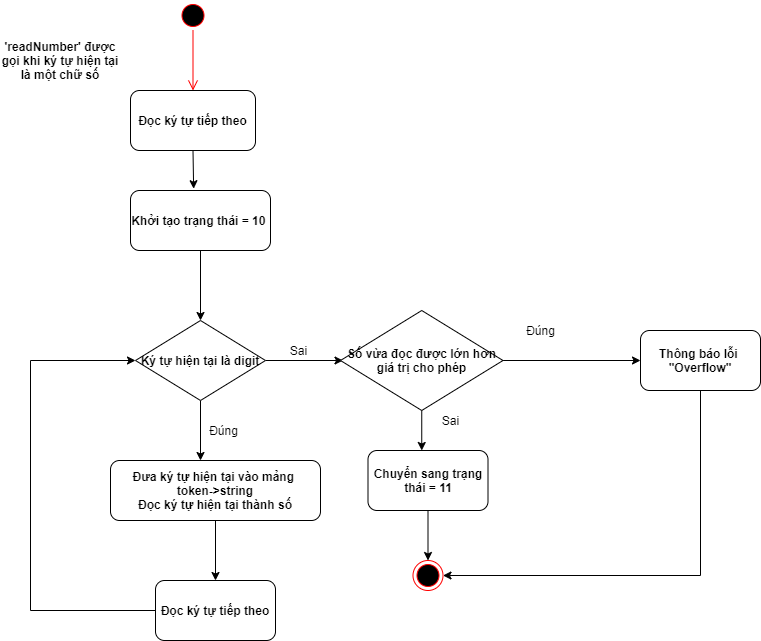

The diagram above was exported from draw.io. Its source (the exported page's mxGraphModel, read from the mxfile embedded in the PNG):
<mxGraphModel dx="1024" dy="592" grid="1" gridSize="10" guides="1" tooltips="1" connect="1" arrows="1" fold="1" page="1" pageScale="1" pageWidth="850" pageHeight="1100" math="0" shadow="0">
  <root>
    <mxCell id="0" />
    <mxCell id="1" parent="0" />
    <mxCell id="-BvemwFWwPZf7JxHw_Bz-5" style="edgeStyle=orthogonalEdgeStyle;rounded=0;orthogonalLoop=1;jettySize=auto;html=1;exitX=0.5;exitY=1;exitDx=0;exitDy=0;entryX=0.451;entryY=-0.03;entryDx=0;entryDy=0;entryPerimeter=0;" edge="1" parent="1" source="oHF14tp9yidZrZ-bRJmC-3" target="oHF14tp9yidZrZ-bRJmC-7">
      <mxGeometry relative="1" as="geometry" />
    </mxCell>
    <mxCell id="oHF14tp9yidZrZ-bRJmC-3" value="&lt;b&gt;Đọc ký tự tiếp theo&lt;/b&gt;" style="rounded=1;whiteSpace=wrap;html=1;" parent="1" vertex="1">
      <mxGeometry x="340" y="170" width="125" height="60" as="geometry" />
    </mxCell>
    <mxCell id="-BvemwFWwPZf7JxHw_Bz-1" style="edgeStyle=orthogonalEdgeStyle;rounded=0;orthogonalLoop=1;jettySize=auto;html=1;exitX=0.5;exitY=1;exitDx=0;exitDy=0;entryX=0.5;entryY=0;entryDx=0;entryDy=0;" edge="1" parent="1" source="oHF14tp9yidZrZ-bRJmC-7" target="oHF14tp9yidZrZ-bRJmC-14">
      <mxGeometry relative="1" as="geometry">
        <mxPoint x="415" y="390" as="targetPoint" />
      </mxGeometry>
    </mxCell>
    <mxCell id="oHF14tp9yidZrZ-bRJmC-7" value="&lt;b&gt;Khởi tạo trạng thái = 10&amp;nbsp;&lt;/b&gt;" style="rounded=1;whiteSpace=wrap;html=1;" parent="1" vertex="1">
      <mxGeometry x="340" y="270" width="140" height="60" as="geometry" />
    </mxCell>
    <mxCell id="oHF14tp9yidZrZ-bRJmC-8" value="&lt;b&gt;'readNumber' được gọi khi ký tự hiện tại là một chữ số&lt;/b&gt;" style="text;html=1;strokeColor=none;fillColor=none;align=center;verticalAlign=middle;whiteSpace=wrap;rounded=0;" parent="1" vertex="1">
      <mxGeometry x="210" y="130" width="120" height="20" as="geometry" />
    </mxCell>
    <mxCell id="oHF14tp9yidZrZ-bRJmC-17" style="edgeStyle=orthogonalEdgeStyle;rounded=0;orthogonalLoop=1;jettySize=auto;html=1;exitX=0.5;exitY=1;exitDx=0;exitDy=0;" parent="1" source="oHF14tp9yidZrZ-bRJmC-14" edge="1">
      <mxGeometry relative="1" as="geometry">
        <mxPoint x="410" y="540" as="targetPoint" />
      </mxGeometry>
    </mxCell>
    <mxCell id="oHF14tp9yidZrZ-bRJmC-19" style="edgeStyle=orthogonalEdgeStyle;rounded=0;orthogonalLoop=1;jettySize=auto;html=1;exitX=1;exitY=0.5;exitDx=0;exitDy=0;" parent="1" source="oHF14tp9yidZrZ-bRJmC-14" edge="1">
      <mxGeometry relative="1" as="geometry">
        <mxPoint x="552.5" y="440" as="targetPoint" />
      </mxGeometry>
    </mxCell>
    <mxCell id="oHF14tp9yidZrZ-bRJmC-14" value="&lt;b&gt;Ký tự hiện tại là digit&lt;/b&gt;" style="rhombus;whiteSpace=wrap;html=1;" parent="1" vertex="1">
      <mxGeometry x="345" y="400" width="130" height="80" as="geometry" />
    </mxCell>
    <mxCell id="oHF14tp9yidZrZ-bRJmC-18" value="Đúng" style="text;html=1;align=center;verticalAlign=middle;resizable=0;points=[];autosize=1;" parent="1" vertex="1">
      <mxGeometry x="412.5" y="500" width="40" height="20" as="geometry" />
    </mxCell>
    <mxCell id="oHF14tp9yidZrZ-bRJmC-20" value="Sai" style="text;html=1;align=center;verticalAlign=middle;resizable=0;points=[];autosize=1;" parent="1" vertex="1">
      <mxGeometry x="492.5" y="420" width="30" height="20" as="geometry" />
    </mxCell>
    <mxCell id="oHF14tp9yidZrZ-bRJmC-31" style="edgeStyle=orthogonalEdgeStyle;rounded=0;orthogonalLoop=1;jettySize=auto;html=1;exitX=0.5;exitY=1;exitDx=0;exitDy=0;" parent="1" source="oHF14tp9yidZrZ-bRJmC-23" target="oHF14tp9yidZrZ-bRJmC-24" edge="1">
      <mxGeometry relative="1" as="geometry" />
    </mxCell>
    <mxCell id="oHF14tp9yidZrZ-bRJmC-23" value="&lt;b&gt;Đưa ký tự hiện tại vào mảng &lt;br&gt;token-&amp;gt;string&lt;br&gt;Đọc ký tự hiện tại thành số&lt;/b&gt;" style="rounded=1;whiteSpace=wrap;html=1;" parent="1" vertex="1">
      <mxGeometry x="320" y="540" width="210" height="60" as="geometry" />
    </mxCell>
    <mxCell id="oHF14tp9yidZrZ-bRJmC-29" style="edgeStyle=orthogonalEdgeStyle;rounded=0;orthogonalLoop=1;jettySize=auto;html=1;exitX=0;exitY=0.5;exitDx=0;exitDy=0;entryX=0;entryY=0.5;entryDx=0;entryDy=0;" parent="1" source="oHF14tp9yidZrZ-bRJmC-24" target="oHF14tp9yidZrZ-bRJmC-14" edge="1">
      <mxGeometry relative="1" as="geometry">
        <mxPoint x="230" y="440" as="targetPoint" />
        <Array as="points">
          <mxPoint x="240" y="690" />
          <mxPoint x="240" y="440" />
        </Array>
      </mxGeometry>
    </mxCell>
    <mxCell id="oHF14tp9yidZrZ-bRJmC-24" value="&lt;b&gt;Đọc ký tự tiếp theo&lt;/b&gt;" style="rounded=1;whiteSpace=wrap;html=1;" parent="1" vertex="1">
      <mxGeometry x="365" y="660" width="120" height="60" as="geometry" />
    </mxCell>
    <mxCell id="-BvemwFWwPZf7JxHw_Bz-7" style="edgeStyle=orthogonalEdgeStyle;rounded=0;orthogonalLoop=1;jettySize=auto;html=1;exitX=1;exitY=0.5;exitDx=0;exitDy=0;entryX=0;entryY=0.5;entryDx=0;entryDy=0;" edge="1" parent="1" source="oHF14tp9yidZrZ-bRJmC-32" target="oHF14tp9yidZrZ-bRJmC-34">
      <mxGeometry relative="1" as="geometry" />
    </mxCell>
    <mxCell id="-BvemwFWwPZf7JxHw_Bz-8" style="edgeStyle=orthogonalEdgeStyle;rounded=0;orthogonalLoop=1;jettySize=auto;html=1;exitX=0.5;exitY=1;exitDx=0;exitDy=0;" edge="1" parent="1" source="oHF14tp9yidZrZ-bRJmC-32">
      <mxGeometry relative="1" as="geometry">
        <mxPoint x="631.25" y="530" as="targetPoint" />
      </mxGeometry>
    </mxCell>
    <mxCell id="oHF14tp9yidZrZ-bRJmC-32" value="&lt;b&gt;Số vừa đọc được lớn hơn giá trị cho phép&lt;/b&gt;" style="rhombus;whiteSpace=wrap;html=1;" parent="1" vertex="1">
      <mxGeometry x="550" y="390" width="162.5" height="100" as="geometry" />
    </mxCell>
    <mxCell id="oHF14tp9yidZrZ-bRJmC-43" style="edgeStyle=orthogonalEdgeStyle;rounded=0;orthogonalLoop=1;jettySize=auto;html=1;exitX=0.5;exitY=1;exitDx=0;exitDy=0;entryX=1;entryY=0.5;entryDx=0;entryDy=0;" parent="1" source="oHF14tp9yidZrZ-bRJmC-34" target="oHF14tp9yidZrZ-bRJmC-41" edge="1">
      <mxGeometry relative="1" as="geometry" />
    </mxCell>
    <mxCell id="oHF14tp9yidZrZ-bRJmC-34" value="&lt;b&gt;Thông báo lỗi&amp;nbsp;&lt;br&gt;&quot;Overflow&quot;&lt;/b&gt;" style="rounded=1;whiteSpace=wrap;html=1;" parent="1" vertex="1">
      <mxGeometry x="850" y="410" width="120" height="60" as="geometry" />
    </mxCell>
    <mxCell id="-BvemwFWwPZf7JxHw_Bz-9" style="edgeStyle=orthogonalEdgeStyle;rounded=0;orthogonalLoop=1;jettySize=auto;html=1;exitX=0.5;exitY=1;exitDx=0;exitDy=0;entryX=0.5;entryY=0;entryDx=0;entryDy=0;" edge="1" parent="1" source="oHF14tp9yidZrZ-bRJmC-36" target="oHF14tp9yidZrZ-bRJmC-41">
      <mxGeometry relative="1" as="geometry" />
    </mxCell>
    <mxCell id="oHF14tp9yidZrZ-bRJmC-36" value="&lt;b&gt;Chuyển sang trạng thái = 11&lt;/b&gt;" style="rounded=1;whiteSpace=wrap;html=1;" parent="1" vertex="1">
      <mxGeometry x="577.5" y="530" width="120" height="60" as="geometry" />
    </mxCell>
    <mxCell id="oHF14tp9yidZrZ-bRJmC-41" value="" style="ellipse;html=1;shape=endState;fillColor=#000000;strokeColor=#ff0000;" parent="1" vertex="1">
      <mxGeometry x="622.5" y="640" width="30" height="30" as="geometry" />
    </mxCell>
    <mxCell id="-BvemwFWwPZf7JxHw_Bz-2" value="" style="ellipse;html=1;shape=startState;fillColor=#000000;strokeColor=#ff0000;" vertex="1" parent="1">
      <mxGeometry x="387.5" y="80" width="30" height="30" as="geometry" />
    </mxCell>
    <mxCell id="-BvemwFWwPZf7JxHw_Bz-3" value="" style="edgeStyle=orthogonalEdgeStyle;html=1;verticalAlign=bottom;endArrow=open;endSize=8;strokeColor=#ff0000;" edge="1" source="-BvemwFWwPZf7JxHw_Bz-2" parent="1">
      <mxGeometry relative="1" as="geometry">
        <mxPoint x="402.5" y="170" as="targetPoint" />
      </mxGeometry>
    </mxCell>
    <mxCell id="oHF14tp9yidZrZ-bRJmC-37" value="Đúng" style="text;html=1;align=center;verticalAlign=middle;resizable=0;points=[];autosize=1;" parent="1" vertex="1">
      <mxGeometry x="730" y="400" width="40" height="20" as="geometry" />
    </mxCell>
    <mxCell id="-BvemwFWwPZf7JxHw_Bz-10" value="Sai&lt;br&gt;" style="text;html=1;align=center;verticalAlign=middle;resizable=0;points=[];autosize=1;" vertex="1" parent="1">
      <mxGeometry x="645" y="490" width="30" height="20" as="geometry" />
    </mxCell>
  </root>
</mxGraphModel>